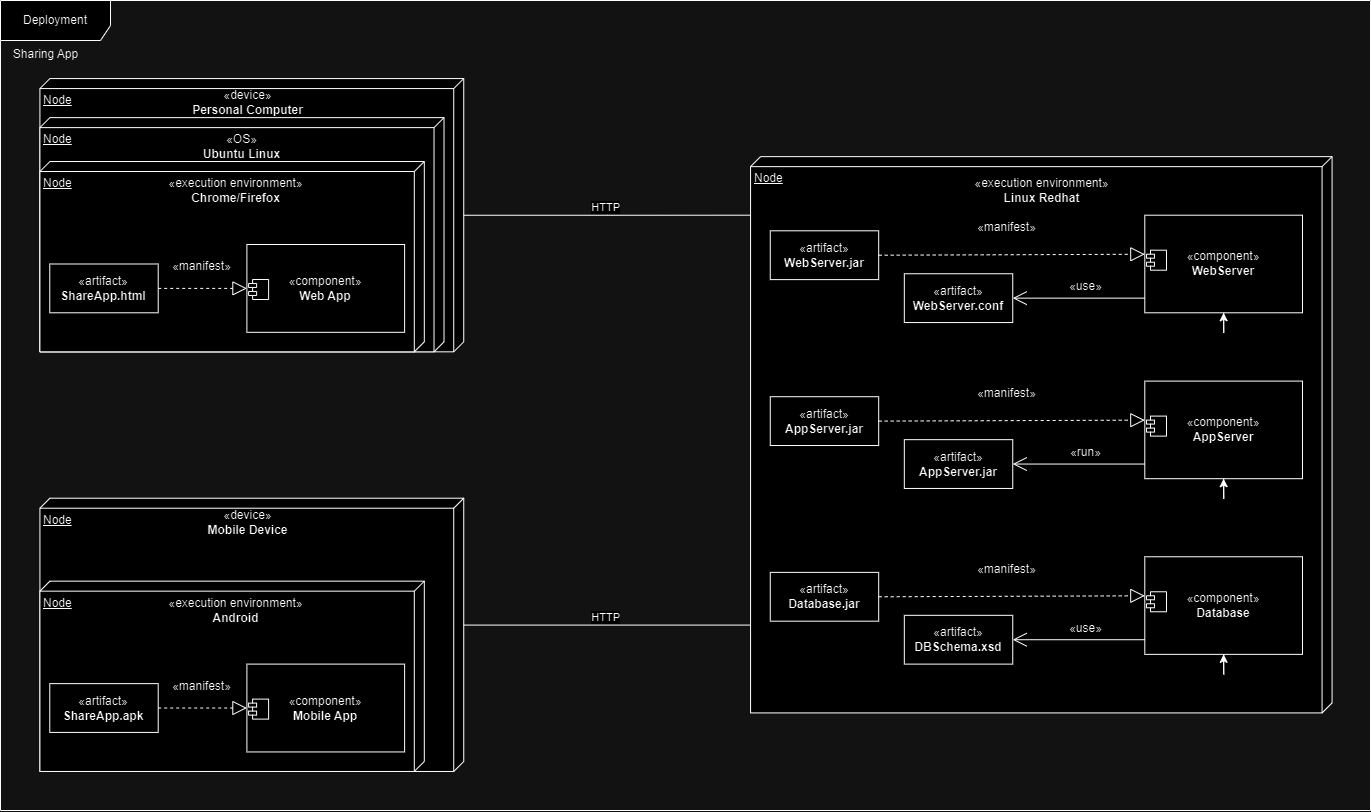

The diagram above was exported from draw.io. Its source (the exported page's mxGraphModel, read from the mxfile embedded in the PNG):
<mxGraphModel dx="1741" dy="970" grid="1" gridSize="10" guides="1" tooltips="1" connect="1" arrows="1" fold="1" page="1" pageScale="1" pageWidth="1400" pageHeight="850" background="none" math="0" shadow="0">
  <root>
    <mxCell id="0" />
    <mxCell id="1" parent="0" />
    <mxCell id="xwdT5xH7PNEaSG-gg4aF-7" value="" style="group" vertex="1" connectable="0" parent="1">
      <mxGeometry x="10" y="10" width="1370" height="810" as="geometry" />
    </mxCell>
    <mxCell id="xwdT5xH7PNEaSG-gg4aF-3" value="" style="group" vertex="1" connectable="0" parent="xwdT5xH7PNEaSG-gg4aF-7">
      <mxGeometry x="39.42446043165467" y="78.07228915662651" width="1292.136690647482" height="692.8915662650603" as="geometry" />
    </mxCell>
    <mxCell id="ZKLYF06V2M5bz6zDYudh-14" value="" style="group" parent="xwdT5xH7PNEaSG-gg4aF-3" vertex="1" connectable="0">
      <mxGeometry width="423.81294964028774" height="273.25301204819283" as="geometry" />
    </mxCell>
    <mxCell id="ZKLYF06V2M5bz6zDYudh-1" value="Node" style="verticalAlign=top;align=left;spacingTop=8;spacingLeft=2;spacingRight=12;shape=cube;size=10;direction=south;fontStyle=4;html=1;whiteSpace=wrap;" parent="ZKLYF06V2M5bz6zDYudh-14" vertex="1">
      <mxGeometry width="423.81294964028774" height="273.25301204819283" as="geometry" />
    </mxCell>
    <mxCell id="ZKLYF06V2M5bz6zDYudh-3" value="Node" style="verticalAlign=top;align=left;spacingTop=8;spacingLeft=2;spacingRight=12;shape=cube;size=10;direction=south;fontStyle=4;html=1;whiteSpace=wrap;" parent="ZKLYF06V2M5bz6zDYudh-14" vertex="1">
      <mxGeometry y="39.03614457831326" width="404.1007194244604" height="234.2168674698796" as="geometry" />
    </mxCell>
    <mxCell id="ZKLYF06V2M5bz6zDYudh-2" value="Node" style="verticalAlign=top;align=left;spacingTop=8;spacingLeft=2;spacingRight=12;shape=cube;size=10;direction=south;fontStyle=4;html=1;whiteSpace=wrap;" parent="ZKLYF06V2M5bz6zDYudh-14" vertex="1">
      <mxGeometry y="82.95180722891568" width="384.3884892086331" height="190.30120481927716" as="geometry" />
    </mxCell>
    <mxCell id="ZKLYF06V2M5bz6zDYudh-4" value="«artifact»&lt;br&gt;&lt;b&gt;ShareApp.html&lt;/b&gt;" style="html=1;whiteSpace=wrap;" parent="ZKLYF06V2M5bz6zDYudh-14" vertex="1">
      <mxGeometry x="9.856115107913668" y="185.421686746988" width="108.41726618705036" height="48.79518072289158" as="geometry" />
    </mxCell>
    <mxCell id="ZKLYF06V2M5bz6zDYudh-5" value="«component»&lt;br&gt;&lt;b&gt;Web App&lt;/b&gt;" style="html=1;dropTarget=0;whiteSpace=wrap;" parent="ZKLYF06V2M5bz6zDYudh-14" vertex="1">
      <mxGeometry x="206.97841726618705" y="165.90361445783137" width="157.6978417266187" height="87.83132530120484" as="geometry" />
    </mxCell>
    <mxCell id="ZKLYF06V2M5bz6zDYudh-6" value="" style="shape=module;jettyWidth=8;jettyHeight=4;" parent="ZKLYF06V2M5bz6zDYudh-5" vertex="1">
      <mxGeometry x="1" width="20" height="20" relative="1" as="geometry">
        <mxPoint x="-156" y="35" as="offset" />
      </mxGeometry>
    </mxCell>
    <mxCell id="ZKLYF06V2M5bz6zDYudh-7" value="" style="endArrow=block;dashed=1;endFill=0;endSize=12;html=1;rounded=0;exitX=1;exitY=0.5;exitDx=0;exitDy=0;entryX=0;entryY=0.5;entryDx=0;entryDy=0;" parent="ZKLYF06V2M5bz6zDYudh-14" source="ZKLYF06V2M5bz6zDYudh-4" target="ZKLYF06V2M5bz6zDYudh-5" edge="1">
      <mxGeometry width="160" relative="1" as="geometry">
        <mxPoint x="82.79136690647482" y="234.2168674698796" as="sourcePoint" />
        <mxPoint x="161.64028776978418" y="234.2168674698796" as="targetPoint" />
      </mxGeometry>
    </mxCell>
    <mxCell id="ZKLYF06V2M5bz6zDYudh-10" value="&lt;span style=&quot;font-weight: normal;&quot;&gt;«manifest»&lt;/span&gt;" style="text;align=center;fontStyle=1;verticalAlign=middle;spacingLeft=3;spacingRight=3;strokeColor=none;rotatable=0;points=[[0,0.5],[1,0.5]];portConstraint=eastwest;html=1;" parent="ZKLYF06V2M5bz6zDYudh-14" vertex="1">
      <mxGeometry x="122.2158273381295" y="175.66265060240968" width="78.84892086330935" height="25.37349397590362" as="geometry" />
    </mxCell>
    <mxCell id="ZKLYF06V2M5bz6zDYudh-11" value="&lt;span style=&quot;font-weight: normal;&quot;&gt;«execution environment»&lt;/span&gt;&lt;br&gt;Chrome/Firefox" style="text;align=center;fontStyle=1;verticalAlign=middle;spacingLeft=3;spacingRight=3;strokeColor=none;rotatable=0;points=[[0,0.5],[1,0.5]];portConstraint=eastwest;html=1;" parent="ZKLYF06V2M5bz6zDYudh-14" vertex="1">
      <mxGeometry x="106.57417266187049" y="97.59036144578316" width="178.64208633093526" height="29.27710843373495" as="geometry" />
    </mxCell>
    <mxCell id="ZKLYF06V2M5bz6zDYudh-12" value="&lt;span style=&quot;font-weight: normal;&quot;&gt;«OS»&lt;/span&gt;&lt;br&gt;Ubuntu Linux" style="text;align=center;fontStyle=1;verticalAlign=middle;spacingLeft=3;spacingRight=3;strokeColor=none;rotatable=0;points=[[0,0.5],[1,0.5]];portConstraint=eastwest;html=1;" parent="ZKLYF06V2M5bz6zDYudh-14" vertex="1">
      <mxGeometry x="112.72438848920864" y="53.67469879518074" width="178.64208633093526" height="29.27710843373495" as="geometry" />
    </mxCell>
    <mxCell id="ZKLYF06V2M5bz6zDYudh-13" value="&lt;span style=&quot;font-weight: normal;&quot;&gt;«device»&lt;/span&gt;&lt;br&gt;Personal Computer" style="text;align=center;fontStyle=1;verticalAlign=middle;spacingLeft=3;spacingRight=3;strokeColor=none;rotatable=0;points=[[0,0.5],[1,0.5]];portConstraint=eastwest;html=1;" parent="ZKLYF06V2M5bz6zDYudh-14" vertex="1">
      <mxGeometry x="118.27338129496403" y="9.759036144578316" width="178.64208633093526" height="29.27710843373495" as="geometry" />
    </mxCell>
    <mxCell id="ZKLYF06V2M5bz6zDYudh-27" value="" style="group" parent="xwdT5xH7PNEaSG-gg4aF-3" vertex="1" connectable="0">
      <mxGeometry y="419.63855421686753" width="423.81294964028774" height="273.25301204819283" as="geometry" />
    </mxCell>
    <mxCell id="ZKLYF06V2M5bz6zDYudh-28" value="Node" style="verticalAlign=top;align=left;spacingTop=8;spacingLeft=2;spacingRight=12;shape=cube;size=10;direction=south;fontStyle=4;html=1;whiteSpace=wrap;" parent="ZKLYF06V2M5bz6zDYudh-27" vertex="1">
      <mxGeometry width="423.81294964028774" height="273.25301204819283" as="geometry" />
    </mxCell>
    <mxCell id="ZKLYF06V2M5bz6zDYudh-30" value="Node" style="verticalAlign=top;align=left;spacingTop=8;spacingLeft=2;spacingRight=12;shape=cube;size=10;direction=south;fontStyle=4;html=1;whiteSpace=wrap;" parent="ZKLYF06V2M5bz6zDYudh-27" vertex="1">
      <mxGeometry y="82.95180722891568" width="384.3884892086331" height="190.30120481927716" as="geometry" />
    </mxCell>
    <mxCell id="ZKLYF06V2M5bz6zDYudh-31" value="«artifact»&lt;br&gt;&lt;b&gt;ShareApp.apk&lt;/b&gt;" style="html=1;whiteSpace=wrap;" parent="ZKLYF06V2M5bz6zDYudh-27" vertex="1">
      <mxGeometry x="9.856115107913668" y="185.421686746988" width="108.41726618705036" height="48.79518072289158" as="geometry" />
    </mxCell>
    <mxCell id="ZKLYF06V2M5bz6zDYudh-32" value="«component»&lt;br&gt;&lt;b&gt;Mobile App&lt;/b&gt;" style="html=1;dropTarget=0;whiteSpace=wrap;" parent="ZKLYF06V2M5bz6zDYudh-27" vertex="1">
      <mxGeometry x="206.97841726618705" y="165.90361445783137" width="157.6978417266187" height="87.83132530120484" as="geometry" />
    </mxCell>
    <mxCell id="ZKLYF06V2M5bz6zDYudh-33" value="" style="shape=module;jettyWidth=8;jettyHeight=4;" parent="ZKLYF06V2M5bz6zDYudh-32" vertex="1">
      <mxGeometry x="1" width="20" height="20" relative="1" as="geometry">
        <mxPoint x="-156" y="35" as="offset" />
      </mxGeometry>
    </mxCell>
    <mxCell id="ZKLYF06V2M5bz6zDYudh-34" value="" style="endArrow=block;dashed=1;endFill=0;endSize=12;html=1;rounded=0;exitX=1;exitY=0.5;exitDx=0;exitDy=0;entryX=0;entryY=0.5;entryDx=0;entryDy=0;" parent="ZKLYF06V2M5bz6zDYudh-27" source="ZKLYF06V2M5bz6zDYudh-31" target="ZKLYF06V2M5bz6zDYudh-32" edge="1">
      <mxGeometry width="160" relative="1" as="geometry">
        <mxPoint x="82.79136690647482" y="234.2168674698796" as="sourcePoint" />
        <mxPoint x="161.64028776978418" y="234.2168674698796" as="targetPoint" />
      </mxGeometry>
    </mxCell>
    <mxCell id="ZKLYF06V2M5bz6zDYudh-35" value="&lt;span style=&quot;font-weight: normal;&quot;&gt;«manifest»&lt;/span&gt;" style="text;align=center;fontStyle=1;verticalAlign=middle;spacingLeft=3;spacingRight=3;strokeColor=none;rotatable=0;points=[[0,0.5],[1,0.5]];portConstraint=eastwest;html=1;" parent="ZKLYF06V2M5bz6zDYudh-27" vertex="1">
      <mxGeometry x="122.2158273381295" y="175.66265060240968" width="78.84892086330935" height="25.37349397590362" as="geometry" />
    </mxCell>
    <mxCell id="ZKLYF06V2M5bz6zDYudh-36" value="&lt;span style=&quot;font-weight: normal;&quot;&gt;«execution environment»&lt;/span&gt;&lt;br&gt;Android" style="text;align=center;fontStyle=1;verticalAlign=middle;spacingLeft=3;spacingRight=3;strokeColor=none;rotatable=0;points=[[0,0.5],[1,0.5]];portConstraint=eastwest;html=1;" parent="ZKLYF06V2M5bz6zDYudh-27" vertex="1">
      <mxGeometry x="106.57417266187049" y="97.59036144578316" width="178.64208633093526" height="29.27710843373495" as="geometry" />
    </mxCell>
    <mxCell id="ZKLYF06V2M5bz6zDYudh-38" value="&lt;span style=&quot;font-weight: normal;&quot;&gt;«device»&lt;/span&gt;&lt;br&gt;Mobile Device" style="text;align=center;fontStyle=1;verticalAlign=middle;spacingLeft=3;spacingRight=3;strokeColor=none;rotatable=0;points=[[0,0.5],[1,0.5]];portConstraint=eastwest;html=1;" parent="ZKLYF06V2M5bz6zDYudh-27" vertex="1">
      <mxGeometry x="118.27338129496403" y="9.759036144578316" width="178.64208633093526" height="29.27710843373495" as="geometry" />
    </mxCell>
    <mxCell id="ZKLYF06V2M5bz6zDYudh-101" value="" style="group" parent="xwdT5xH7PNEaSG-gg4aF-3" vertex="1" connectable="0">
      <mxGeometry x="710.6258992805755" y="78.07228915662651" width="581.5107913669065" height="556.265060240964" as="geometry" />
    </mxCell>
    <mxCell id="ZKLYF06V2M5bz6zDYudh-53" value="Node" style="verticalAlign=top;align=left;spacingTop=8;spacingLeft=2;spacingRight=12;shape=cube;size=10;direction=south;fontStyle=4;html=1;whiteSpace=wrap;" parent="ZKLYF06V2M5bz6zDYudh-101" vertex="1">
      <mxGeometry width="581.5107913669065" height="556.265060240964" as="geometry" />
    </mxCell>
    <mxCell id="ZKLYF06V2M5bz6zDYudh-59" value="&lt;span style=&quot;font-weight: normal;&quot;&gt;«execution environment»&lt;/span&gt;&lt;br&gt;Linux Redhat" style="text;align=center;fontStyle=1;verticalAlign=middle;spacingLeft=3;spacingRight=3;strokeColor=none;rotatable=0;points=[[0,0.5],[1,0.5]];portConstraint=eastwest;html=1;" parent="ZKLYF06V2M5bz6zDYudh-101" vertex="1">
      <mxGeometry x="201.43928057553967" y="19.51807228915663" width="178.64208633093526" height="29.27710843373495" as="geometry" />
    </mxCell>
    <mxCell id="ZKLYF06V2M5bz6zDYudh-69" value="" style="group" parent="ZKLYF06V2M5bz6zDYudh-101" vertex="1" connectable="0">
      <mxGeometry x="19.72208633093524" y="58.5542168674699" width="532.2302158273382" height="107.34939759036148" as="geometry" />
    </mxCell>
    <mxCell id="ZKLYF06V2M5bz6zDYudh-54" value="«artifact»&lt;br&gt;&lt;b&gt;WebServer.jar&lt;/b&gt;" style="html=1;whiteSpace=wrap;" parent="ZKLYF06V2M5bz6zDYudh-69" vertex="1">
      <mxGeometry y="15.614457831325305" width="108.41726618705037" height="48.79518072289158" as="geometry" />
    </mxCell>
    <mxCell id="ZKLYF06V2M5bz6zDYudh-55" value="«component»&lt;br&gt;&lt;b&gt;WebServer&lt;/b&gt;" style="html=1;dropTarget=0;whiteSpace=wrap;" parent="ZKLYF06V2M5bz6zDYudh-69" vertex="1">
      <mxGeometry x="374.53237410071944" width="157.69784172661872" height="97.59036144578316" as="geometry" />
    </mxCell>
    <mxCell id="ZKLYF06V2M5bz6zDYudh-56" value="" style="shape=module;jettyWidth=8;jettyHeight=4;" parent="ZKLYF06V2M5bz6zDYudh-55" vertex="1">
      <mxGeometry x="1" width="20" height="20" relative="1" as="geometry">
        <mxPoint x="-156" y="35" as="offset" />
      </mxGeometry>
    </mxCell>
    <mxCell id="ZKLYF06V2M5bz6zDYudh-58" value="&lt;span style=&quot;font-weight: normal;&quot;&gt;«manifest»&lt;/span&gt;" style="text;align=center;fontStyle=1;verticalAlign=middle;spacingLeft=3;spacingRight=3;strokeColor=none;rotatable=0;points=[[0,0.5],[1,0.5]];portConstraint=eastwest;html=1;" parent="ZKLYF06V2M5bz6zDYudh-69" vertex="1">
      <mxGeometry x="197.12230215827338" width="78.84892086330936" height="25.37349397590362" as="geometry" />
    </mxCell>
    <mxCell id="ZKLYF06V2M5bz6zDYudh-61" value="«artifact»&lt;br&gt;&lt;b&gt;WebServer.conf&lt;/b&gt;" style="html=1;whiteSpace=wrap;" parent="ZKLYF06V2M5bz6zDYudh-69" vertex="1">
      <mxGeometry x="134.0431654676259" y="58.5542168674699" width="108.41726618705037" height="48.79518072289158" as="geometry" />
    </mxCell>
    <mxCell id="ZKLYF06V2M5bz6zDYudh-66" value="" style="endArrow=block;dashed=1;endFill=0;endSize=12;html=1;rounded=0;exitX=1;exitY=0.5;exitDx=0;exitDy=0;" parent="ZKLYF06V2M5bz6zDYudh-69" source="ZKLYF06V2M5bz6zDYudh-54" edge="1">
      <mxGeometry width="160" relative="1" as="geometry">
        <mxPoint x="266.1151079136691" y="117.1084337349398" as="sourcePoint" />
        <mxPoint x="374.53237410071944" y="39.03614457831326" as="targetPoint" />
      </mxGeometry>
    </mxCell>
    <mxCell id="ZKLYF06V2M5bz6zDYudh-67" value="" style="endArrow=open;endFill=1;endSize=12;html=1;rounded=0;entryX=1;entryY=0.5;entryDx=0;entryDy=0;" parent="ZKLYF06V2M5bz6zDYudh-69" target="ZKLYF06V2M5bz6zDYudh-61" edge="1">
      <mxGeometry width="160" relative="1" as="geometry">
        <mxPoint x="374.53237410071944" y="82.95180722891568" as="sourcePoint" />
        <mxPoint x="305.53956834532374" y="136.62650602409641" as="targetPoint" />
      </mxGeometry>
    </mxCell>
    <mxCell id="ZKLYF06V2M5bz6zDYudh-68" value="&lt;span style=&quot;font-weight: normal;&quot;&gt;«use»&lt;/span&gt;" style="text;align=center;fontStyle=1;verticalAlign=middle;spacingLeft=3;spacingRight=3;strokeColor=none;rotatable=0;points=[[0,0.5],[1,0.5]];portConstraint=eastwest;html=1;" parent="ZKLYF06V2M5bz6zDYudh-69" vertex="1">
      <mxGeometry x="275.9712230215828" y="58.5542168674699" width="78.84892086330936" height="25.37349397590362" as="geometry" />
    </mxCell>
    <mxCell id="ZKLYF06V2M5bz6zDYudh-65" style="edgeStyle=orthogonalEdgeStyle;rounded=0;orthogonalLoop=1;jettySize=auto;html=1;exitX=0.5;exitY=1;exitDx=0;exitDy=0;" parent="ZKLYF06V2M5bz6zDYudh-69" source="ZKLYF06V2M5bz6zDYudh-55" target="ZKLYF06V2M5bz6zDYudh-55" edge="1">
      <mxGeometry relative="1" as="geometry" />
    </mxCell>
    <mxCell id="ZKLYF06V2M5bz6zDYudh-70" value="" style="group" parent="ZKLYF06V2M5bz6zDYudh-101" vertex="1" connectable="0">
      <mxGeometry x="19.72208633093524" y="224.45783132530127" width="532.2302158273382" height="107.34939759036148" as="geometry" />
    </mxCell>
    <mxCell id="ZKLYF06V2M5bz6zDYudh-71" value="«artifact»&lt;br&gt;&lt;b&gt;AppServer.jar&lt;/b&gt;" style="html=1;whiteSpace=wrap;" parent="ZKLYF06V2M5bz6zDYudh-70" vertex="1">
      <mxGeometry y="15.614457831325305" width="108.41726618705037" height="48.79518072289158" as="geometry" />
    </mxCell>
    <mxCell id="ZKLYF06V2M5bz6zDYudh-72" value="«component»&lt;br&gt;&lt;b&gt;AppServer&lt;/b&gt;" style="html=1;dropTarget=0;whiteSpace=wrap;" parent="ZKLYF06V2M5bz6zDYudh-70" vertex="1">
      <mxGeometry x="374.53237410071944" width="157.69784172661872" height="97.59036144578316" as="geometry" />
    </mxCell>
    <mxCell id="ZKLYF06V2M5bz6zDYudh-73" value="" style="shape=module;jettyWidth=8;jettyHeight=4;" parent="ZKLYF06V2M5bz6zDYudh-72" vertex="1">
      <mxGeometry x="1" width="20" height="20" relative="1" as="geometry">
        <mxPoint x="-156" y="35" as="offset" />
      </mxGeometry>
    </mxCell>
    <mxCell id="ZKLYF06V2M5bz6zDYudh-74" value="&lt;span style=&quot;font-weight: normal;&quot;&gt;«manifest»&lt;/span&gt;" style="text;align=center;fontStyle=1;verticalAlign=middle;spacingLeft=3;spacingRight=3;strokeColor=none;rotatable=0;points=[[0,0.5],[1,0.5]];portConstraint=eastwest;html=1;" parent="ZKLYF06V2M5bz6zDYudh-70" vertex="1">
      <mxGeometry x="197.12230215827338" width="78.84892086330936" height="25.37349397590362" as="geometry" />
    </mxCell>
    <mxCell id="ZKLYF06V2M5bz6zDYudh-75" value="«artifact»&lt;br&gt;&lt;b&gt;AppServer.jar&lt;/b&gt;" style="html=1;whiteSpace=wrap;" parent="ZKLYF06V2M5bz6zDYudh-70" vertex="1">
      <mxGeometry x="134.0431654676259" y="58.5542168674699" width="108.41726618705037" height="48.79518072289158" as="geometry" />
    </mxCell>
    <mxCell id="ZKLYF06V2M5bz6zDYudh-76" value="" style="endArrow=block;dashed=1;endFill=0;endSize=12;html=1;rounded=0;exitX=1;exitY=0.5;exitDx=0;exitDy=0;" parent="ZKLYF06V2M5bz6zDYudh-70" source="ZKLYF06V2M5bz6zDYudh-71" edge="1">
      <mxGeometry width="160" relative="1" as="geometry">
        <mxPoint x="266.1151079136691" y="117.1084337349398" as="sourcePoint" />
        <mxPoint x="374.53237410071944" y="39.03614457831326" as="targetPoint" />
      </mxGeometry>
    </mxCell>
    <mxCell id="ZKLYF06V2M5bz6zDYudh-77" value="" style="endArrow=open;endFill=1;endSize=12;html=1;rounded=0;entryX=1;entryY=0.5;entryDx=0;entryDy=0;" parent="ZKLYF06V2M5bz6zDYudh-70" target="ZKLYF06V2M5bz6zDYudh-75" edge="1">
      <mxGeometry width="160" relative="1" as="geometry">
        <mxPoint x="374.53237410071944" y="82.95180722891568" as="sourcePoint" />
        <mxPoint x="305.53956834532374" y="136.62650602409641" as="targetPoint" />
      </mxGeometry>
    </mxCell>
    <mxCell id="ZKLYF06V2M5bz6zDYudh-78" value="&lt;span style=&quot;font-weight: normal;&quot;&gt;«run»&lt;/span&gt;" style="text;align=center;fontStyle=1;verticalAlign=middle;spacingLeft=3;spacingRight=3;strokeColor=none;rotatable=0;points=[[0,0.5],[1,0.5]];portConstraint=eastwest;html=1;" parent="ZKLYF06V2M5bz6zDYudh-70" vertex="1">
      <mxGeometry x="275.9712230215828" y="58.5542168674699" width="78.84892086330936" height="25.37349397590362" as="geometry" />
    </mxCell>
    <mxCell id="ZKLYF06V2M5bz6zDYudh-79" style="edgeStyle=orthogonalEdgeStyle;rounded=0;orthogonalLoop=1;jettySize=auto;html=1;exitX=0.5;exitY=1;exitDx=0;exitDy=0;" parent="ZKLYF06V2M5bz6zDYudh-70" source="ZKLYF06V2M5bz6zDYudh-72" target="ZKLYF06V2M5bz6zDYudh-72" edge="1">
      <mxGeometry relative="1" as="geometry" />
    </mxCell>
    <mxCell id="ZKLYF06V2M5bz6zDYudh-91" value="" style="group" parent="ZKLYF06V2M5bz6zDYudh-101" vertex="1" connectable="0">
      <mxGeometry x="19.72208633093524" y="400.12048192771096" width="532.2302158273382" height="107.34939759036148" as="geometry" />
    </mxCell>
    <mxCell id="ZKLYF06V2M5bz6zDYudh-92" value="«artifact»&lt;br&gt;&lt;b&gt;Database.jar&lt;/b&gt;" style="html=1;whiteSpace=wrap;" parent="ZKLYF06V2M5bz6zDYudh-91" vertex="1">
      <mxGeometry y="15.614457831325305" width="108.41726618705037" height="48.79518072289158" as="geometry" />
    </mxCell>
    <mxCell id="ZKLYF06V2M5bz6zDYudh-93" value="«component»&lt;br&gt;&lt;b&gt;Database&lt;/b&gt;" style="html=1;dropTarget=0;whiteSpace=wrap;" parent="ZKLYF06V2M5bz6zDYudh-91" vertex="1">
      <mxGeometry x="374.53237410071944" width="157.69784172661872" height="97.59036144578316" as="geometry" />
    </mxCell>
    <mxCell id="ZKLYF06V2M5bz6zDYudh-94" value="" style="shape=module;jettyWidth=8;jettyHeight=4;" parent="ZKLYF06V2M5bz6zDYudh-93" vertex="1">
      <mxGeometry x="1" width="20" height="20" relative="1" as="geometry">
        <mxPoint x="-156" y="35" as="offset" />
      </mxGeometry>
    </mxCell>
    <mxCell id="ZKLYF06V2M5bz6zDYudh-95" value="&lt;span style=&quot;font-weight: normal;&quot;&gt;«manifest»&lt;/span&gt;" style="text;align=center;fontStyle=1;verticalAlign=middle;spacingLeft=3;spacingRight=3;strokeColor=none;rotatable=0;points=[[0,0.5],[1,0.5]];portConstraint=eastwest;html=1;" parent="ZKLYF06V2M5bz6zDYudh-91" vertex="1">
      <mxGeometry x="197.12230215827338" width="78.84892086330936" height="25.37349397590362" as="geometry" />
    </mxCell>
    <mxCell id="ZKLYF06V2M5bz6zDYudh-96" value="«artifact»&lt;br&gt;&lt;b&gt;DBSchema.xsd&lt;/b&gt;" style="html=1;whiteSpace=wrap;" parent="ZKLYF06V2M5bz6zDYudh-91" vertex="1">
      <mxGeometry x="134.0431654676259" y="58.5542168674699" width="108.41726618705037" height="48.79518072289158" as="geometry" />
    </mxCell>
    <mxCell id="ZKLYF06V2M5bz6zDYudh-97" value="" style="endArrow=block;dashed=1;endFill=0;endSize=12;html=1;rounded=0;exitX=1;exitY=0.5;exitDx=0;exitDy=0;" parent="ZKLYF06V2M5bz6zDYudh-91" source="ZKLYF06V2M5bz6zDYudh-92" edge="1">
      <mxGeometry width="160" relative="1" as="geometry">
        <mxPoint x="266.1151079136691" y="117.1084337349398" as="sourcePoint" />
        <mxPoint x="374.53237410071944" y="39.03614457831326" as="targetPoint" />
      </mxGeometry>
    </mxCell>
    <mxCell id="ZKLYF06V2M5bz6zDYudh-98" value="" style="endArrow=open;endFill=1;endSize=12;html=1;rounded=0;entryX=1;entryY=0.5;entryDx=0;entryDy=0;" parent="ZKLYF06V2M5bz6zDYudh-91" target="ZKLYF06V2M5bz6zDYudh-96" edge="1">
      <mxGeometry width="160" relative="1" as="geometry">
        <mxPoint x="374.53237410071944" y="82.95180722891568" as="sourcePoint" />
        <mxPoint x="305.53956834532374" y="136.62650602409641" as="targetPoint" />
      </mxGeometry>
    </mxCell>
    <mxCell id="ZKLYF06V2M5bz6zDYudh-99" value="&lt;span style=&quot;font-weight: normal;&quot;&gt;«use»&lt;/span&gt;" style="text;align=center;fontStyle=1;verticalAlign=middle;spacingLeft=3;spacingRight=3;strokeColor=none;rotatable=0;points=[[0,0.5],[1,0.5]];portConstraint=eastwest;html=1;" parent="ZKLYF06V2M5bz6zDYudh-91" vertex="1">
      <mxGeometry x="275.9712230215828" y="58.5542168674699" width="78.84892086330936" height="25.37349397590362" as="geometry" />
    </mxCell>
    <mxCell id="ZKLYF06V2M5bz6zDYudh-100" style="edgeStyle=orthogonalEdgeStyle;rounded=0;orthogonalLoop=1;jettySize=auto;html=1;exitX=0.5;exitY=1;exitDx=0;exitDy=0;" parent="ZKLYF06V2M5bz6zDYudh-91" source="ZKLYF06V2M5bz6zDYudh-93" target="ZKLYF06V2M5bz6zDYudh-93" edge="1">
      <mxGeometry relative="1" as="geometry" />
    </mxCell>
    <mxCell id="ZKLYF06V2M5bz6zDYudh-102" value="" style="endArrow=none;html=1;edgeStyle=orthogonalEdgeStyle;rounded=0;" parent="xwdT5xH7PNEaSG-gg4aF-3" source="ZKLYF06V2M5bz6zDYudh-1" edge="1">
      <mxGeometry relative="1" as="geometry">
        <mxPoint x="444.51079136690646" y="409.8795180722892" as="sourcePoint" />
        <mxPoint x="710.6258992805755" y="136.62650602409641" as="targetPoint" />
      </mxGeometry>
    </mxCell>
    <mxCell id="ZKLYF06V2M5bz6zDYudh-104" value="HTTP" style="edgeLabel;resizable=0;html=1;align=right;verticalAlign=bottom;" parent="ZKLYF06V2M5bz6zDYudh-102" connectable="0" vertex="1">
      <mxGeometry x="1" relative="1" as="geometry">
        <mxPoint x="-130" as="offset" />
      </mxGeometry>
    </mxCell>
    <mxCell id="ZKLYF06V2M5bz6zDYudh-105" value="" style="endArrow=none;html=1;edgeStyle=orthogonalEdgeStyle;rounded=0;" parent="xwdT5xH7PNEaSG-gg4aF-3" edge="1">
      <mxGeometry relative="1" as="geometry">
        <mxPoint x="423.81294964028774" y="546.5060240963857" as="sourcePoint" />
        <mxPoint x="710.6258992805755" y="546.5060240963857" as="targetPoint" />
      </mxGeometry>
    </mxCell>
    <mxCell id="ZKLYF06V2M5bz6zDYudh-106" value="HTTP" style="edgeLabel;resizable=0;html=1;align=right;verticalAlign=bottom;" parent="ZKLYF06V2M5bz6zDYudh-105" connectable="0" vertex="1">
      <mxGeometry x="1" relative="1" as="geometry">
        <mxPoint x="-130" as="offset" />
      </mxGeometry>
    </mxCell>
    <mxCell id="xwdT5xH7PNEaSG-gg4aF-4" value="Deployment" style="shape=umlFrame;whiteSpace=wrap;html=1;pointerEvents=0;width=110;height=40;" vertex="1" parent="xwdT5xH7PNEaSG-gg4aF-7">
      <mxGeometry width="1370" height="810" as="geometry" />
    </mxCell>
    <mxCell id="xwdT5xH7PNEaSG-gg4aF-6" value="Sharing App" style="text;html=1;align=center;verticalAlign=middle;resizable=0;points=[];autosize=1;strokeColor=none;fillColor=none;fontStyle=0" vertex="1" parent="xwdT5xH7PNEaSG-gg4aF-7">
      <mxGeometry y="39.036144578313255" width="90" height="30" as="geometry" />
    </mxCell>
  </root>
</mxGraphModel>